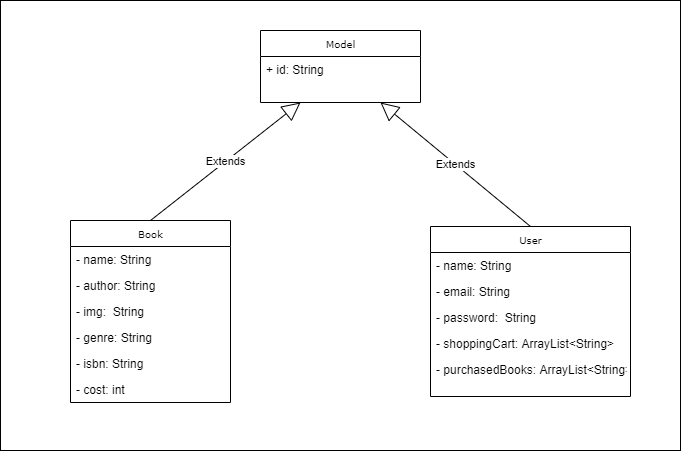

The diagram above was exported from draw.io. Its source (the exported page's mxGraphModel, read from the mxfile embedded in the PNG):
<mxGraphModel dx="1422" dy="762" grid="1" gridSize="10" guides="1" tooltips="1" connect="1" arrows="1" fold="1" page="1" pageScale="1" pageWidth="850" pageHeight="1100" background="#ffffff" math="0" shadow="0">
  <root>
    <mxCell id="0" />
    <mxCell id="1" parent="0" />
    <mxCell id="l8UoqYJ1qet1bmjhjPnh-1" value="" style="rounded=0;whiteSpace=wrap;html=1;" vertex="1" parent="1">
      <mxGeometry x="60" y="70" width="680" height="450" as="geometry" />
    </mxCell>
    <mxCell id="17acba5748e5396b-20" value="Book" style="swimlane;html=1;fontStyle=0;childLayout=stackLayout;horizontal=1;startSize=26;fillColor=none;horizontalStack=0;resizeParent=1;resizeLast=0;collapsible=1;marginBottom=0;swimlaneFillColor=#ffffff;rounded=0;shadow=0;comic=0;labelBackgroundColor=none;strokeWidth=1;fontFamily=Verdana;fontSize=10;align=center;" parent="1" vertex="1">
      <mxGeometry x="130" y="290" width="160" height="182" as="geometry" />
    </mxCell>
    <mxCell id="17acba5748e5396b-21" value="- name: String" style="text;html=1;strokeColor=none;fillColor=none;align=left;verticalAlign=top;spacingLeft=4;spacingRight=4;whiteSpace=wrap;overflow=hidden;rotatable=0;points=[[0,0.5],[1,0.5]];portConstraint=eastwest;" parent="17acba5748e5396b-20" vertex="1">
      <mxGeometry y="26" width="160" height="26" as="geometry" />
    </mxCell>
    <mxCell id="17acba5748e5396b-24" value="- author: String" style="text;html=1;strokeColor=none;fillColor=none;align=left;verticalAlign=top;spacingLeft=4;spacingRight=4;whiteSpace=wrap;overflow=hidden;rotatable=0;points=[[0,0.5],[1,0.5]];portConstraint=eastwest;" parent="17acba5748e5396b-20" vertex="1">
      <mxGeometry y="52" width="160" height="26" as="geometry" />
    </mxCell>
    <mxCell id="RqZdFxl8LvLEqhGEoGVn-2" value="- img:  String" style="text;strokeColor=none;fillColor=none;align=left;verticalAlign=top;spacingLeft=4;spacingRight=4;overflow=hidden;rotatable=0;points=[[0,0.5],[1,0.5]];portConstraint=eastwest;" parent="17acba5748e5396b-20" vertex="1">
      <mxGeometry y="78" width="160" height="26" as="geometry" />
    </mxCell>
    <mxCell id="RqZdFxl8LvLEqhGEoGVn-3" value="- genre: String" style="text;strokeColor=none;fillColor=none;align=left;verticalAlign=top;spacingLeft=4;spacingRight=4;overflow=hidden;rotatable=0;points=[[0,0.5],[1,0.5]];portConstraint=eastwest;" parent="17acba5748e5396b-20" vertex="1">
      <mxGeometry y="104" width="160" height="26" as="geometry" />
    </mxCell>
    <mxCell id="RqZdFxl8LvLEqhGEoGVn-4" value="- isbn: String" style="text;strokeColor=none;fillColor=none;align=left;verticalAlign=top;spacingLeft=4;spacingRight=4;overflow=hidden;rotatable=0;points=[[0,0.5],[1,0.5]];portConstraint=eastwest;" parent="17acba5748e5396b-20" vertex="1">
      <mxGeometry y="130" width="160" height="26" as="geometry" />
    </mxCell>
    <mxCell id="RqZdFxl8LvLEqhGEoGVn-5" value="- cost: int" style="text;strokeColor=none;fillColor=none;align=left;verticalAlign=top;spacingLeft=4;spacingRight=4;overflow=hidden;rotatable=0;points=[[0,0.5],[1,0.5]];portConstraint=eastwest;" parent="17acba5748e5396b-20" vertex="1">
      <mxGeometry y="156" width="160" height="26" as="geometry" />
    </mxCell>
    <mxCell id="RqZdFxl8LvLEqhGEoGVn-6" value="Model" style="swimlane;html=1;fontStyle=0;childLayout=stackLayout;horizontal=1;startSize=26;fillColor=none;horizontalStack=0;resizeParent=1;resizeLast=0;collapsible=1;marginBottom=0;swimlaneFillColor=#ffffff;rounded=0;shadow=0;comic=0;labelBackgroundColor=none;strokeWidth=1;fontFamily=Verdana;fontSize=10;align=center;" parent="1" vertex="1">
      <mxGeometry x="320" y="100" width="160" height="72" as="geometry" />
    </mxCell>
    <mxCell id="RqZdFxl8LvLEqhGEoGVn-7" value="+ id: String" style="text;html=1;strokeColor=none;fillColor=none;align=left;verticalAlign=top;spacingLeft=4;spacingRight=4;whiteSpace=wrap;overflow=hidden;rotatable=0;points=[[0,0.5],[1,0.5]];portConstraint=eastwest;" parent="RqZdFxl8LvLEqhGEoGVn-6" vertex="1">
      <mxGeometry y="26" width="160" height="26" as="geometry" />
    </mxCell>
    <mxCell id="RqZdFxl8LvLEqhGEoGVn-13" value="User" style="swimlane;html=1;fontStyle=0;childLayout=stackLayout;horizontal=1;startSize=26;fillColor=none;horizontalStack=0;resizeParent=1;resizeLast=0;collapsible=1;marginBottom=0;swimlaneFillColor=#ffffff;rounded=0;shadow=0;comic=0;labelBackgroundColor=none;strokeWidth=1;fontFamily=Verdana;fontSize=10;align=center;" parent="1" vertex="1">
      <mxGeometry x="490" y="296" width="200" height="170" as="geometry" />
    </mxCell>
    <mxCell id="RqZdFxl8LvLEqhGEoGVn-14" value="- name: String" style="text;html=1;strokeColor=none;fillColor=none;align=left;verticalAlign=top;spacingLeft=4;spacingRight=4;whiteSpace=wrap;overflow=hidden;rotatable=0;points=[[0,0.5],[1,0.5]];portConstraint=eastwest;" parent="RqZdFxl8LvLEqhGEoGVn-13" vertex="1">
      <mxGeometry y="26" width="200" height="26" as="geometry" />
    </mxCell>
    <mxCell id="RqZdFxl8LvLEqhGEoGVn-15" value="- email: String" style="text;html=1;strokeColor=none;fillColor=none;align=left;verticalAlign=top;spacingLeft=4;spacingRight=4;whiteSpace=wrap;overflow=hidden;rotatable=0;points=[[0,0.5],[1,0.5]];portConstraint=eastwest;" parent="RqZdFxl8LvLEqhGEoGVn-13" vertex="1">
      <mxGeometry y="52" width="200" height="26" as="geometry" />
    </mxCell>
    <mxCell id="RqZdFxl8LvLEqhGEoGVn-16" value="- password:  String" style="text;strokeColor=none;fillColor=none;align=left;verticalAlign=top;spacingLeft=4;spacingRight=4;overflow=hidden;rotatable=0;points=[[0,0.5],[1,0.5]];portConstraint=eastwest;" parent="RqZdFxl8LvLEqhGEoGVn-13" vertex="1">
      <mxGeometry y="78" width="200" height="26" as="geometry" />
    </mxCell>
    <mxCell id="RqZdFxl8LvLEqhGEoGVn-17" value="- shoppingCart: ArrayList&lt;String&gt;" style="text;strokeColor=none;fillColor=none;align=left;verticalAlign=top;spacingLeft=4;spacingRight=4;overflow=hidden;rotatable=0;points=[[0,0.5],[1,0.5]];portConstraint=eastwest;" parent="RqZdFxl8LvLEqhGEoGVn-13" vertex="1">
      <mxGeometry y="104" width="200" height="26" as="geometry" />
    </mxCell>
    <mxCell id="RqZdFxl8LvLEqhGEoGVn-18" value="- purchasedBooks: ArrayList&lt;String&gt;" style="text;strokeColor=none;fillColor=none;align=left;verticalAlign=top;spacingLeft=4;spacingRight=4;overflow=hidden;rotatable=0;points=[[0,0.5],[1,0.5]];portConstraint=eastwest;" parent="RqZdFxl8LvLEqhGEoGVn-13" vertex="1">
      <mxGeometry y="130" width="200" height="26" as="geometry" />
    </mxCell>
    <mxCell id="RqZdFxl8LvLEqhGEoGVn-20" value="Extends" style="endArrow=block;endSize=16;endFill=0;html=1;exitX=0.5;exitY=0;exitDx=0;exitDy=0;entryX=0.25;entryY=1;entryDx=0;entryDy=0;" parent="1" source="17acba5748e5396b-20" target="RqZdFxl8LvLEqhGEoGVn-6" edge="1">
      <mxGeometry width="160" relative="1" as="geometry">
        <mxPoint x="340" y="120" as="sourcePoint" />
        <mxPoint x="400" y="110" as="targetPoint" />
      </mxGeometry>
    </mxCell>
    <mxCell id="RqZdFxl8LvLEqhGEoGVn-21" value="Extends" style="endArrow=block;endSize=16;endFill=0;html=1;exitX=0.5;exitY=0;exitDx=0;exitDy=0;entryX=0.75;entryY=1;entryDx=0;entryDy=0;" parent="1" source="RqZdFxl8LvLEqhGEoGVn-13" target="RqZdFxl8LvLEqhGEoGVn-6" edge="1">
      <mxGeometry width="160" relative="1" as="geometry">
        <mxPoint x="340" y="120" as="sourcePoint" />
        <mxPoint x="500" y="120" as="targetPoint" />
      </mxGeometry>
    </mxCell>
  </root>
</mxGraphModel>